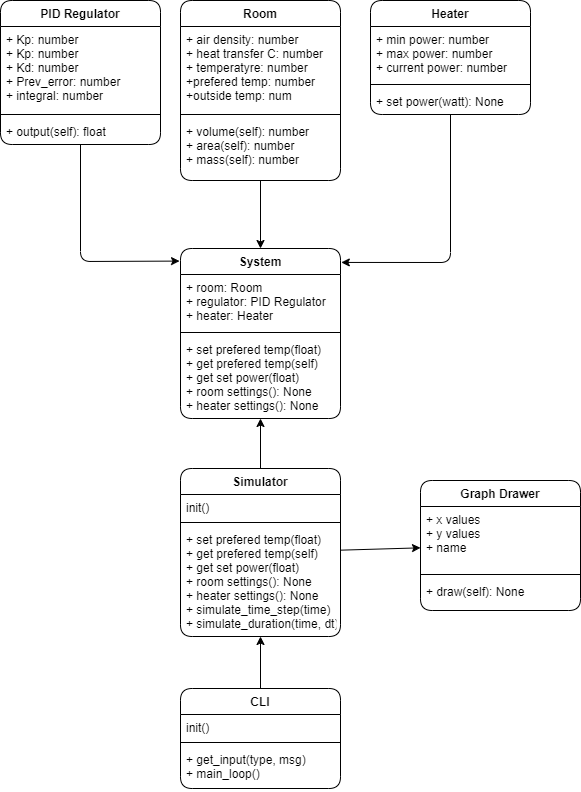

The diagram above was exported from draw.io. Its source (the exported page's mxGraphModel, read from the mxfile embedded in the PNG):
<mxGraphModel dx="789" dy="571" grid="1" gridSize="10" guides="1" tooltips="1" connect="1" arrows="1" fold="1" page="1" pageScale="1" pageWidth="850" pageHeight="1100" background="#ffffff" math="0" shadow="0">
  <root>
    <mxCell id="0" />
    <mxCell id="1" parent="0" />
    <mxCell id="29" style="edgeStyle=none;html=1;entryX=-0.006;entryY=0.074;entryDx=0;entryDy=0;entryPerimeter=0;rounded=1;fontColor=#F0F0F0;" parent="1" source="2" target="19" edge="1">
      <mxGeometry relative="1" as="geometry">
        <Array as="points">
          <mxPoint x="130" y="281" />
        </Array>
      </mxGeometry>
    </mxCell>
    <mxCell id="2" value="PID Regulator" style="swimlane;fontStyle=1;align=center;verticalAlign=top;childLayout=stackLayout;horizontal=1;startSize=26;horizontalStack=0;resizeParent=1;resizeParentMax=0;resizeLast=0;collapsible=1;marginBottom=0;rounded=1;" parent="1" vertex="1">
      <mxGeometry x="50" y="20" width="160" height="144" as="geometry" />
    </mxCell>
    <mxCell id="3" value="+ Kp: number&#10;+ Kp: number&#10;+ Kd: number&#10;+ Prev_error: number&#10;+ integral: number" style="text;align=left;verticalAlign=top;spacingLeft=4;spacingRight=4;overflow=hidden;rotatable=0;points=[[0,0.5],[1,0.5]];portConstraint=eastwest;rounded=1;" parent="2" vertex="1">
      <mxGeometry y="26" width="160" height="84" as="geometry" />
    </mxCell>
    <mxCell id="4" value="" style="line;strokeWidth=1;align=left;verticalAlign=middle;spacingTop=-1;spacingLeft=3;spacingRight=3;rotatable=0;labelPosition=right;points=[];portConstraint=eastwest;rounded=1;" parent="2" vertex="1">
      <mxGeometry y="110" width="160" height="8" as="geometry" />
    </mxCell>
    <mxCell id="5" value="+ output(self): float" style="text;align=left;verticalAlign=top;spacingLeft=4;spacingRight=4;overflow=hidden;rotatable=0;points=[[0,0.5],[1,0.5]];portConstraint=eastwest;rounded=1;" parent="2" vertex="1">
      <mxGeometry y="118" width="160" height="26" as="geometry" />
    </mxCell>
    <mxCell id="23" value="" style="edgeStyle=none;html=1;rounded=1;fontColor=#F0F0F0;" parent="1" source="6" target="19" edge="1">
      <mxGeometry relative="1" as="geometry" />
    </mxCell>
    <mxCell id="6" value="Room" style="swimlane;fontStyle=1;align=center;verticalAlign=top;childLayout=stackLayout;horizontal=1;startSize=26;horizontalStack=0;resizeParent=1;resizeParentMax=0;resizeLast=0;collapsible=1;marginBottom=0;rounded=1;" parent="1" vertex="1">
      <mxGeometry x="230" y="20" width="160" height="180" as="geometry" />
    </mxCell>
    <mxCell id="7" value="+ air density: number&#10;+ heat transfer C: number&#10;+ temperatyre: number&#10;+prefered temp: number&#10;+outside temp: num" style="text;align=left;verticalAlign=top;spacingLeft=4;spacingRight=4;overflow=hidden;rotatable=0;points=[[0,0.5],[1,0.5]];portConstraint=eastwest;rounded=1;" parent="6" vertex="1">
      <mxGeometry y="26" width="160" height="84" as="geometry" />
    </mxCell>
    <mxCell id="8" value="" style="line;strokeWidth=1;align=left;verticalAlign=middle;spacingTop=-1;spacingLeft=3;spacingRight=3;rotatable=0;labelPosition=right;points=[];portConstraint=eastwest;rounded=1;" parent="6" vertex="1">
      <mxGeometry y="110" width="160" height="8" as="geometry" />
    </mxCell>
    <mxCell id="9" value="+ volume(self): number&#10;+ area(self): number&#10;+ mass(self): number" style="text;align=left;verticalAlign=top;spacingLeft=4;spacingRight=4;overflow=hidden;rotatable=0;points=[[0,0.5],[1,0.5]];portConstraint=eastwest;rounded=1;" parent="6" vertex="1">
      <mxGeometry y="118" width="160" height="62" as="geometry" />
    </mxCell>
    <mxCell id="30" style="edgeStyle=none;html=1;entryX=1.005;entryY=0.082;entryDx=0;entryDy=0;entryPerimeter=0;rounded=1;fontColor=#F0F0F0;" parent="1" source="10" target="19" edge="1">
      <mxGeometry relative="1" as="geometry">
        <Array as="points">
          <mxPoint x="500" y="282" />
        </Array>
      </mxGeometry>
    </mxCell>
    <mxCell id="10" value="Heater" style="swimlane;fontStyle=1;align=center;verticalAlign=top;childLayout=stackLayout;horizontal=1;startSize=26;horizontalStack=0;resizeParent=1;resizeParentMax=0;resizeLast=0;collapsible=1;marginBottom=0;rounded=1;" parent="1" vertex="1">
      <mxGeometry x="420" y="20" width="160" height="114" as="geometry" />
    </mxCell>
    <mxCell id="11" value="+ min power: number&#10;+ max power: number&#10;+ current power: number" style="text;align=left;verticalAlign=top;spacingLeft=4;spacingRight=4;overflow=hidden;rotatable=0;points=[[0,0.5],[1,0.5]];portConstraint=eastwest;rounded=1;" parent="10" vertex="1">
      <mxGeometry y="26" width="160" height="54" as="geometry" />
    </mxCell>
    <mxCell id="12" value="" style="line;strokeWidth=1;align=left;verticalAlign=middle;spacingTop=-1;spacingLeft=3;spacingRight=3;rotatable=0;labelPosition=right;points=[];portConstraint=eastwest;rounded=1;" parent="10" vertex="1">
      <mxGeometry y="80" width="160" height="8" as="geometry" />
    </mxCell>
    <mxCell id="13" value="+ set power(watt): None" style="text;align=left;verticalAlign=top;spacingLeft=4;spacingRight=4;overflow=hidden;rotatable=0;points=[[0,0.5],[1,0.5]];portConstraint=eastwest;rounded=1;" parent="10" vertex="1">
      <mxGeometry y="88" width="160" height="26" as="geometry" />
    </mxCell>
    <mxCell id="28" value="" style="edgeStyle=none;html=1;rounded=1;fontColor=#F0F0F0;" parent="1" source="24" target="19" edge="1">
      <mxGeometry relative="1" as="geometry" />
    </mxCell>
    <mxCell id="19" value="System" style="swimlane;fontStyle=1;align=center;verticalAlign=top;childLayout=stackLayout;horizontal=1;startSize=26;horizontalStack=0;resizeParent=1;resizeParentMax=0;resizeLast=0;collapsible=1;marginBottom=0;rounded=1;" parent="1" vertex="1">
      <mxGeometry x="230" y="268" width="160" height="170" as="geometry" />
    </mxCell>
    <mxCell id="20" value="+ room: Room&#10;+ regulator: PID Regulator&#10;+ heater: Heater" style="text;align=left;verticalAlign=top;spacingLeft=4;spacingRight=4;overflow=hidden;rotatable=0;points=[[0,0.5],[1,0.5]];portConstraint=eastwest;rounded=1;" parent="19" vertex="1">
      <mxGeometry y="26" width="160" height="54" as="geometry" />
    </mxCell>
    <mxCell id="21" value="" style="line;strokeWidth=1;align=left;verticalAlign=middle;spacingTop=-1;spacingLeft=3;spacingRight=3;rotatable=0;labelPosition=right;points=[];portConstraint=eastwest;rounded=1;" parent="19" vertex="1">
      <mxGeometry y="80" width="160" height="8" as="geometry" />
    </mxCell>
    <mxCell id="22" value="+ set prefered temp(float)&#10;+ get prefered temp(self)&#10;+ get set power(float)&#10;+ room settings(): None&#10;+ heater settings(): None&#10;" style="text;align=left;verticalAlign=top;spacingLeft=4;spacingRight=4;overflow=hidden;rotatable=0;points=[[0,0.5],[1,0.5]];portConstraint=eastwest;rounded=1;" parent="19" vertex="1">
      <mxGeometry y="88" width="160" height="82" as="geometry" />
    </mxCell>
    <mxCell id="35" value="" style="edgeStyle=none;html=1;rounded=1;fontColor=#F0F0F0;" parent="1" source="24" target="31" edge="1">
      <mxGeometry relative="1" as="geometry" />
    </mxCell>
    <mxCell id="40" value="" style="edgeStyle=none;html=1;fontColor=#F0F0F0;" parent="1" source="36" target="24" edge="1">
      <mxGeometry relative="1" as="geometry" />
    </mxCell>
    <mxCell id="24" value="Simulator" style="swimlane;fontStyle=1;align=center;verticalAlign=top;childLayout=stackLayout;horizontal=1;startSize=26;horizontalStack=0;resizeParent=1;resizeParentMax=0;resizeLast=0;collapsible=1;marginBottom=0;rounded=1;" parent="1" vertex="1">
      <mxGeometry x="230" y="488" width="160" height="168" as="geometry" />
    </mxCell>
    <mxCell id="25" value="init()" style="text;align=left;verticalAlign=top;spacingLeft=4;spacingRight=4;overflow=hidden;rotatable=0;points=[[0,0.5],[1,0.5]];portConstraint=eastwest;rounded=1;" parent="24" vertex="1">
      <mxGeometry y="26" width="160" height="24" as="geometry" />
    </mxCell>
    <mxCell id="26" value="" style="line;strokeWidth=1;align=left;verticalAlign=middle;spacingTop=-1;spacingLeft=3;spacingRight=3;rotatable=0;labelPosition=right;points=[];portConstraint=eastwest;rounded=1;" parent="24" vertex="1">
      <mxGeometry y="50" width="160" height="8" as="geometry" />
    </mxCell>
    <mxCell id="27" value="+ set prefered temp(float)&#10;+ get prefered temp(self)&#10;+ get set power(float)&#10;+ room settings(): None&#10;+ heater settings(): None&#10;+ simulate_time_step(time)&#10;+ simulate_duration(time, dt)" style="text;align=left;verticalAlign=top;spacingLeft=4;spacingRight=4;overflow=hidden;rotatable=0;points=[[0,0.5],[1,0.5]];portConstraint=eastwest;rounded=1;" parent="24" vertex="1">
      <mxGeometry y="58" width="160" height="110" as="geometry" />
    </mxCell>
    <mxCell id="31" value="Graph Drawer" style="swimlane;fontStyle=1;align=center;verticalAlign=top;childLayout=stackLayout;horizontal=1;startSize=26;horizontalStack=0;resizeParent=1;resizeParentMax=0;resizeLast=0;collapsible=1;marginBottom=0;rounded=1;" parent="1" vertex="1">
      <mxGeometry x="470" y="500" width="160" height="130" as="geometry" />
    </mxCell>
    <mxCell id="32" value="+ x values&#10;+ y values&#10;+ name" style="text;align=left;verticalAlign=top;spacingLeft=4;spacingRight=4;overflow=hidden;rotatable=0;points=[[0,0.5],[1,0.5]];portConstraint=eastwest;rounded=1;" parent="31" vertex="1">
      <mxGeometry y="26" width="160" height="64" as="geometry" />
    </mxCell>
    <mxCell id="33" value="" style="line;strokeWidth=1;align=left;verticalAlign=middle;spacingTop=-1;spacingLeft=3;spacingRight=3;rotatable=0;labelPosition=right;points=[];portConstraint=eastwest;rounded=1;" parent="31" vertex="1">
      <mxGeometry y="90" width="160" height="8" as="geometry" />
    </mxCell>
    <mxCell id="34" value="+ draw(self): None" style="text;align=left;verticalAlign=top;spacingLeft=4;spacingRight=4;overflow=hidden;rotatable=0;points=[[0,0.5],[1,0.5]];portConstraint=eastwest;rounded=1;" parent="31" vertex="1">
      <mxGeometry y="98" width="160" height="32" as="geometry" />
    </mxCell>
    <mxCell id="36" value="CLI" style="swimlane;fontStyle=1;align=center;verticalAlign=top;childLayout=stackLayout;horizontal=1;startSize=26;horizontalStack=0;resizeParent=1;resizeParentMax=0;resizeLast=0;collapsible=1;marginBottom=0;rounded=1;" parent="1" vertex="1">
      <mxGeometry x="230" y="708" width="160" height="100" as="geometry" />
    </mxCell>
    <mxCell id="37" value="init()" style="text;align=left;verticalAlign=top;spacingLeft=4;spacingRight=4;overflow=hidden;rotatable=0;points=[[0,0.5],[1,0.5]];portConstraint=eastwest;rounded=1;" parent="36" vertex="1">
      <mxGeometry y="26" width="160" height="24" as="geometry" />
    </mxCell>
    <mxCell id="38" value="" style="line;strokeWidth=1;align=left;verticalAlign=middle;spacingTop=-1;spacingLeft=3;spacingRight=3;rotatable=0;labelPosition=right;points=[];portConstraint=eastwest;rounded=1;" parent="36" vertex="1">
      <mxGeometry y="50" width="160" height="8" as="geometry" />
    </mxCell>
    <mxCell id="39" value="+ get_input(type, msg)&#10;+ main_loop()" style="text;align=left;verticalAlign=top;spacingLeft=4;spacingRight=4;overflow=hidden;rotatable=0;points=[[0,0.5],[1,0.5]];portConstraint=eastwest;rounded=1;" parent="36" vertex="1">
      <mxGeometry y="58" width="160" height="42" as="geometry" />
    </mxCell>
  </root>
</mxGraphModel>